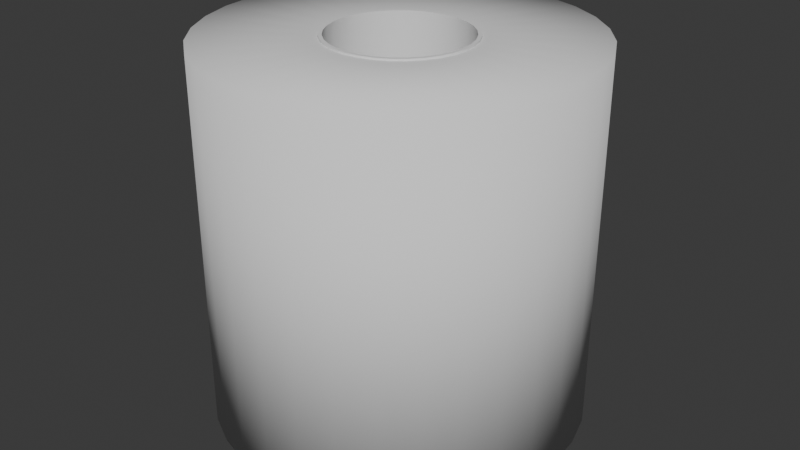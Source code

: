 # Source: toiletroll.blend  (saved by Blender 4.3.34; exported with 4.5.12 LTS)
import bpy
from mathutils import Matrix  # noqa: F401  (used for matrix-valued properties, if any)

bpy.ops.wm.read_factory_settings(use_empty=True)
scene = bpy.context.scene
scene.name = 'Scene'

# ---- collections
col_collection = bpy.data.collections.new('Collection'); scene.collection.children.link(col_collection)

# ---- world
world_world = bpy.data.worlds.new('World'); scene.world = world_world
world_world.use_nodes = True; world_world.node_tree.nodes.clear()
_N = world_world.node_tree.nodes; _L = world_world.node_tree.links
n0 = _N.new('ShaderNodeOutputWorld'); n0.name = 'World Output'; n0.location = (300, 300)
n1 = _N.new('ShaderNodeBackground'); n1.name = 'Background'; n1.location = (10, 300)
n1.inputs[0].default_value = (0.05088, 0.05088, 0.05088, 1.0)
_L.new(n1.outputs[0], n0.inputs[0])
n0.is_active_output = True
world_world.color = (0.05088, 0.05088, 0.05088)
world_world.sun_shadow_jitter_overblur = 0.0

# ---- meshes
me_cylinder = bpy.data.meshes.new('Cylinder')
me_cylinder.from_pydata([(4.976e-10, 0.02249, -0.0616), (4.976e-10, 0.02249, 0.0616), (0.004388, 0.02206, -0.0616), (0.004388, 0.02206, 0.0616), (0.008608, 0.02078, -0.0616), (0.008608, 0.02078, 0.0616), (0.0125, 0.0187, -0.0616), (0.0125, 0.0187, 0.0616), (0.01591, 0.01591, -0.0616), (0.01591, 0.01591, 0.0616), (0.0187, 0.0125, -0.0616), (0.0187, 0.0125, 0.0616), (0.02078, 0.008608, -0.0616), (0.02078, 0.008608, 0.0616), (0.02206, 0.004388, -0.0616), (0.02206, 0.004388, 0.0616), (0.02249, -4.976e-10, -0.0616), (0.02249, -4.976e-10, 0.0616), (0.02206, -0.004388, -0.0616), (0.02206, -0.004388, 0.0616), (0.02078, -0.008608, -0.0616), (0.02078, -0.008608, 0.0616), (0.0187, -0.0125, -0.0616), (0.0187, -0.0125, 0.0616), (0.01591, -0.01591, -0.0616), (0.01591, -0.01591, 0.0616), (0.0125, -0.0187, -0.0616), (0.0125, -0.0187, 0.0616), (0.008608, -0.02078, -0.0616), (0.008608, -0.02078, 0.0616), (0.004388, -0.02206, -0.0616), (0.004388, -0.02206, 0.0616), (-4.976e-10, -0.02249, -0.0616), (-4.976e-10, -0.02249, 0.0616), (-0.004388, -0.02206, -0.0616), (-0.004388, -0.02206, 0.0616), (-0.008608, -0.02078, -0.0616), (-0.008608, -0.02078, 0.0616), (-0.0125, -0.0187, -0.0616), (-0.0125, -0.0187, 0.0616), (-0.01591, -0.01591, -0.0616), (-0.01591, -0.01591, 0.0616), (-0.0187, -0.0125, -0.0616), (-0.0187, -0.0125, 0.0616), (-0.02078, -0.008608, -0.0616), (-0.02078, -0.008608, 0.0616), (-0.02206, -0.004388, -0.0616), (-0.02206, -0.004388, 0.0616), (-0.02249, 4.976e-10, -0.0616), (-0.02249, 4.976e-10, 0.0616), (-0.02206, 0.004388, -0.0616), (-0.02206, 0.004388, 0.0616), (-0.02078, 0.008608, -0.0616), (-0.02078, 0.008608, 0.0616), (-0.0187, 0.0125, -0.0616), (-0.0187, 0.0125, 0.0616), (-0.01591, 0.01591, -0.0616), (-0.01591, 0.01591, 0.0616), (-0.0125, 0.0187, -0.0616), (-0.0125, 0.0187, 0.0616), (-0.008608, 0.02078, -0.0616), (-0.008608, 0.02078, 0.0616), (-0.004388, 0.02206, -0.0616), (-0.004388, 0.02206, 0.0616), (0.0, 0.0616, -0.0616), (0.01202, 0.06042, -0.0616), (0.01202, 0.06042, 0.0616), (0.0, 0.0616, 0.0616), (0.02357, 0.05691, -0.0616), (0.02357, 0.05691, 0.0616), (0.03423, 0.05122, -0.0616), (0.03423, 0.05122, 0.0616), (0.04356, 0.04356, -0.0616), (0.04356, 0.04356, 0.0616), (0.05122, 0.03423, -0.0616), (0.05122, 0.03423, 0.0616), (0.05691, 0.02357, -0.0616), (0.05691, 0.02357, 0.0616), (0.06042, 0.01202, -0.0616), (0.06042, 0.01202, 0.0616), (0.0616, 0.0, -0.0616), (0.0616, 0.0, 0.0616), (0.06042, -0.01202, -0.0616), (0.06042, -0.01202, 0.0616), (0.05691, -0.02357, -0.0616), (0.05691, -0.02357, 0.0616), (0.05122, -0.03423, -0.0616), (0.05122, -0.03423, 0.0616), (0.04356, -0.04356, -0.0616), (0.04356, -0.04356, 0.0616), (0.03423, -0.05122, -0.0616), (0.03423, -0.05122, 0.0616), (0.02357, -0.05691, -0.0616), (0.02357, -0.05691, 0.0616), (0.01202, -0.06042, -0.0616), (0.01202, -0.06042, 0.0616), (0.0, -0.0616, -0.0616), (0.0, -0.0616, 0.0616), (-0.01202, -0.06042, -0.0616), (-0.01202, -0.06042, 0.0616), (-0.02357, -0.05691, -0.0616), (-0.02357, -0.05691, 0.0616), (-0.03423, -0.05122, -0.0616), (-0.03423, -0.05122, 0.0616), (-0.04356, -0.04356, -0.0616), (-0.04356, -0.04356, 0.0616), (-0.05122, -0.03423, -0.0616), (-0.05122, -0.03423, 0.0616), (-0.05691, -0.02357, -0.0616), (-0.05691, -0.02357, 0.0616), (-0.06042, -0.01202, -0.0616), (-0.06042, -0.01202, 0.0616), (-0.0616, 0.0, -0.0616), (-0.0616, 0.0, 0.0616), (-0.06042, 0.01202, -0.0616), (-0.06042, 0.01202, 0.0616), (-0.05691, 0.02357, -0.0616), (-0.05691, 0.02357, 0.0616), (-0.05122, 0.03423, -0.0616), (-0.05122, 0.03423, 0.0616), (-0.04356, 0.04356, -0.0616), (-0.04356, 0.04356, 0.0616), (-0.03423, 0.05122, -0.0616), (-0.03423, 0.05122, 0.0616), (-0.02357, 0.05691, -0.0616), (-0.02357, 0.05691, 0.0616), (-0.01202, 0.06042, -0.0616), (-0.01202, 0.06042, 0.0616), (0.0, 0.02371, -0.0616), (0.004626, 0.02326, -0.0616), (0.004626, 0.02326, 0.0616), (0.0, 0.02371, 0.0616), (0.009075, 0.02191, -0.0616), (0.009075, 0.02191, 0.0616), (0.01317, 0.01972, -0.0616), (0.01317, 0.01972, 0.0616), (0.01677, 0.01677, -0.0616), (0.01677, 0.01677, 0.0616), (0.01972, 0.01317, -0.0616), (0.01972, 0.01317, 0.0616), (0.02191, 0.009075, -0.0616), (0.02191, 0.009075, 0.0616), (0.02326, 0.004626, -0.0616), (0.02326, 0.004626, 0.0616), (0.02371, 0.0, -0.0616), (0.02371, 0.0, 0.0616), (0.02326, -0.004626, -0.0616), (0.02326, -0.004626, 0.0616), (0.02191, -0.009075, -0.0616), (0.02191, -0.009075, 0.0616), (0.01972, -0.01317, -0.0616), (0.01972, -0.01317, 0.0616), (0.01677, -0.01677, -0.0616), (0.01677, -0.01677, 0.0616), (0.01317, -0.01972, -0.0616), (0.01317, -0.01972, 0.0616), (0.009075, -0.02191, -0.0616), (0.009075, -0.02191, 0.0616), (0.004626, -0.02326, -0.0616), (0.004626, -0.02326, 0.0616), (0.0, -0.02371, -0.0616), (0.0, -0.02371, 0.0616), (-0.004626, -0.02326, -0.0616), (-0.004626, -0.02326, 0.0616), (-0.009075, -0.02191, -0.0616), (-0.009075, -0.02191, 0.0616), (-0.01317, -0.01972, -0.0616), (-0.01317, -0.01972, 0.0616), (-0.01677, -0.01677, -0.0616), (-0.01677, -0.01677, 0.0616), (-0.01972, -0.01317, -0.0616), (-0.01972, -0.01317, 0.0616), (-0.02191, -0.009075, -0.0616), (-0.02191, -0.009075, 0.0616), (-0.02326, -0.004626, -0.0616), (-0.02326, -0.004626, 0.0616), (-0.02371, 0.0, -0.0616), (-0.02371, 0.0, 0.0616), (-0.02326, 0.004626, -0.0616), (-0.02326, 0.004626, 0.0616), (-0.02191, 0.009075, -0.0616), (-0.02191, 0.009075, 0.0616), (-0.01972, 0.01317, -0.0616), (-0.01972, 0.01317, 0.0616), (-0.01677, 0.01677, -0.0616), (-0.01677, 0.01677, 0.0616), (-0.01317, 0.01972, -0.0616), (-0.01317, 0.01972, 0.0616), (-0.009075, 0.02191, -0.0616), (-0.009075, 0.02191, 0.0616), (-0.004626, 0.02326, -0.0616), (-0.004626, 0.02326, 0.0616), (0.0, 0.02371, -0.06217), (0.004626, 0.02326, -0.06217), (0.004626, 0.02326, 0.06217), (0.0, 0.02371, 0.06217), (0.009075, 0.02191, -0.06217), (0.009075, 0.02191, 0.06217), (0.01317, 0.01972, -0.06217), (0.01317, 0.01972, 0.06217), (0.01677, 0.01677, -0.06217), (0.01677, 0.01677, 0.06217), (0.01972, 0.01317, -0.06217), (0.01972, 0.01317, 0.06217), (0.02191, 0.009075, -0.06217), (0.02191, 0.009075, 0.06217), (0.02326, 0.004626, -0.06217), (0.02326, 0.004626, 0.06217), (0.02371, 0.0, -0.06217), (0.02371, 0.0, 0.06217), (0.02326, -0.004626, -0.06217), (0.02326, -0.004626, 0.06217), (0.02191, -0.009075, -0.06217), (0.02191, -0.009075, 0.06217), (0.01972, -0.01317, -0.06217), (0.01972, -0.01317, 0.06217), (0.01677, -0.01677, -0.06217), (0.01677, -0.01677, 0.06217), (0.01317, -0.01972, -0.06217), (0.01317, -0.01972, 0.06217), (0.009075, -0.02191, -0.06217), (0.009075, -0.02191, 0.06217), (0.004626, -0.02326, -0.06217), (0.004626, -0.02326, 0.06217), (0.0, -0.02371, -0.06217), (0.0, -0.02371, 0.06217), (-0.004626, -0.02326, -0.06217), (-0.004626, -0.02326, 0.06217), (-0.009075, -0.02191, -0.06217), (-0.009075, -0.02191, 0.06217), (-0.01317, -0.01972, -0.06217), (-0.01317, -0.01972, 0.06217), (-0.01677, -0.01677, -0.06217), (-0.01677, -0.01677, 0.06217), (-0.01972, -0.01317, -0.06217), (-0.01972, -0.01317, 0.06217), (-0.02191, -0.009075, -0.06217), (-0.02191, -0.009075, 0.06217), (-0.02326, -0.004626, -0.06217), (-0.02326, -0.004626, 0.06217), (-0.02371, 0.0, -0.06217), (-0.02371, 0.0, 0.06217), (-0.02326, 0.004626, -0.06217), (-0.02326, 0.004626, 0.06217), (-0.02191, 0.009075, -0.06217), (-0.02191, 0.009075, 0.06217), (-0.01972, 0.01317, -0.06217), (-0.01972, 0.01317, 0.06217), (-0.01677, 0.01677, -0.06217), (-0.01677, 0.01677, 0.06217), (-0.01317, 0.01972, -0.06217), (-0.01317, 0.01972, 0.06217), (-0.009075, 0.02191, -0.06217), (-0.009075, 0.02191, 0.06217), (-0.004626, 0.02326, -0.06217), (-0.004626, 0.02326, 0.06217), (4.976e-10, 0.02249, -0.06217), (0.004388, 0.02206, -0.06217), (0.004388, 0.02206, 0.06217), (4.976e-10, 0.02249, 0.06217), (0.008608, 0.02078, -0.06217), (0.008608, 0.02078, 0.06217), (0.0125, 0.0187, -0.06217), (0.0125, 0.0187, 0.06217), (0.01591, 0.01591, -0.06217), (0.01591, 0.01591, 0.06217), (0.0187, 0.0125, -0.06217), (0.0187, 0.0125, 0.06217), (0.02078, 0.008608, -0.06217), (0.02078, 0.008608, 0.06217), (0.02206, 0.004388, -0.06217), (0.02206, 0.004388, 0.06217), (0.02249, -4.976e-10, -0.06217), (0.02249, -4.976e-10, 0.06217), (0.02206, -0.004388, -0.06217), (0.02206, -0.004388, 0.06217), (0.02078, -0.008608, -0.06217), (0.02078, -0.008608, 0.06217), (0.0187, -0.0125, -0.06217), (0.0187, -0.0125, 0.06217), (0.01591, -0.01591, -0.06217), (0.01591, -0.01591, 0.06217), (0.0125, -0.0187, -0.06217), (0.0125, -0.0187, 0.06217), (0.008608, -0.02078, -0.06217), (0.008608, -0.02078, 0.06217), (0.004388, -0.02206, -0.06217), (0.004388, -0.02206, 0.06217), (-4.976e-10, -0.02249, -0.06217), (-4.976e-10, -0.02249, 0.06217), (-0.004388, -0.02206, -0.06217), (-0.004388, -0.02206, 0.06217), (-0.008608, -0.02078, -0.06217), (-0.008608, -0.02078, 0.06217), (-0.0125, -0.0187, -0.06217), (-0.0125, -0.0187, 0.06217), (-0.01591, -0.01591, -0.06217), (-0.01591, -0.01591, 0.06217), (-0.0187, -0.0125, -0.06217), (-0.0187, -0.0125, 0.06217), (-0.02078, -0.008608, -0.06217), (-0.02078, -0.008608, 0.06217), (-0.02206, -0.004388, -0.06217), (-0.02206, -0.004388, 0.06217), (-0.02249, 4.976e-10, -0.06217), (-0.02249, 4.976e-10, 0.06217), (-0.02206, 0.004388, -0.06217), (-0.02206, 0.004388, 0.06217), (-0.02078, 0.008608, -0.06217), (-0.02078, 0.008608, 0.06217), (-0.0187, 0.0125, -0.06217), (-0.0187, 0.0125, 0.06217), (-0.01591, 0.01591, -0.06217), (-0.01591, 0.01591, 0.06217), (-0.0125, 0.0187, -0.06217), (-0.0125, 0.0187, 0.06217), (-0.008608, 0.02078, -0.06217), (-0.008608, 0.02078, 0.06217), (-0.004388, 0.02206, -0.06217), (-0.004388, 0.02206, 0.06217)], [], [(64, 67, 66, 65), (65, 66, 69, 68), (68, 69, 71, 70), (70, 71, 73, 72), (72, 73, 75, 74), (74, 75, 77, 76), (76, 77, 79, 78), (78, 79, 81, 80), (80, 81, 83, 82), (82, 83, 85, 84), (84, 85, 87, 86), (86, 87, 89, 88), (88, 89, 91, 90), (90, 91, 93, 92), (92, 93, 95, 94), (94, 95, 97, 96), (96, 97, 99, 98), (98, 99, 101, 100), (100, 101, 103, 102), (102, 103, 105, 104), (104, 105, 107, 106), (106, 107, 109, 108), (108, 109, 111, 110), (110, 111, 113, 112), (112, 113, 115, 114), (114, 115, 117, 116), (116, 117, 119, 118), (118, 119, 121, 120), (120, 121, 123, 122), (122, 123, 125, 124), (12, 14, 15, 13), (124, 125, 127, 126), (126, 127, 67, 64), (14, 16, 17, 15), (129, 128, 64, 65), (131, 130, 66, 67), (132, 129, 65, 68), (130, 133, 69, 66), (134, 132, 68, 70), (133, 135, 71, 69), (136, 134, 70, 72), (135, 137, 73, 71), (138, 136, 72, 74), (137, 139, 75, 73), (140, 138, 74, 76), (139, 141, 77, 75), (142, 140, 76, 78), (141, 143, 79, 77), (144, 142, 78, 80), (143, 145, 81, 79), (146, 144, 80, 82), (145, 147, 83, 81), (148, 146, 82, 84), (147, 149, 85, 83), (150, 148, 84, 86), (149, 151, 87, 85), (152, 150, 86, 88), (151, 153, 89, 87), (154, 152, 88, 90), (153, 155, 91, 89), (156, 154, 90, 92), (155, 157, 93, 91), (158, 156, 92, 94), (157, 159, 95, 93), (160, 158, 94, 96), (159, 161, 97, 95), (162, 160, 96, 98), (161, 163, 99, 97), (164, 162, 98, 100), (163, 165, 101, 99), (166, 164, 100, 102), (165, 167, 103, 101), (168, 166, 102, 104), (167, 169, 105, 103), (170, 168, 104, 106), (169, 171, 107, 105), (172, 170, 106, 108), (171, 173, 109, 107), (174, 172, 108, 110), (173, 175, 111, 109), (176, 174, 110, 112), (175, 177, 113, 111), (178, 176, 112, 114), (177, 179, 115, 113), (180, 178, 114, 116), (179, 181, 117, 115), (182, 180, 116, 118), (181, 183, 119, 117), (184, 182, 118, 120), (183, 185, 121, 119), (186, 184, 120, 122), (185, 187, 123, 121), (188, 186, 122, 124), (187, 189, 125, 123), (190, 188, 124, 126), (189, 191, 127, 125), (128, 190, 126, 64), (191, 131, 67, 127), (20, 18, 274, 276), (173, 171, 235, 237), (17, 19, 275, 273), (170, 172, 236, 234), (18, 16, 272, 274), (171, 169, 233, 235), (15, 17, 273, 271), (168, 170, 234, 232), (16, 14, 270, 272), (169, 167, 231, 233), (13, 15, 271, 269), (166, 168, 232, 230), (14, 12, 268, 270), (167, 165, 229, 231), (63, 1, 259, 319), (11, 13, 269, 267), (164, 166, 230, 228), (0, 62, 318, 256), (12, 10, 266, 268), (165, 163, 227, 229), (61, 63, 319, 317), (9, 11, 267, 265), (162, 164, 228, 226), (62, 60, 316, 318), (10, 8, 264, 266), (163, 161, 225, 227), (59, 61, 317, 315), (7, 9, 265, 263), (160, 162, 226, 224), (60, 58, 314, 316), (8, 6, 262, 264), (161, 159, 223, 225), (57, 59, 315, 313), (5, 7, 263, 261), (158, 160, 224, 222), (58, 56, 312, 314), (6, 4, 260, 262), (159, 157, 221, 223), (55, 57, 313, 311), (3, 5, 261, 258), (156, 158, 222, 220), (56, 54, 310, 312), (4, 2, 257, 260), (157, 155, 219, 221), (53, 55, 311, 309), (1, 3, 258, 259), (154, 156, 220, 218), (54, 52, 308, 310), (2, 0, 256, 257), (155, 153, 217, 219), (51, 53, 309, 307), (152, 154, 218, 216), (52, 50, 306, 308), (153, 151, 215, 217), (49, 51, 307, 305), (150, 152, 216, 214), (50, 48, 304, 306), (151, 149, 213, 215), (47, 49, 305, 303), (148, 150, 214, 212), (48, 46, 302, 304), (149, 147, 211, 213), (45, 47, 303, 301), (146, 148, 212, 210), (10, 12, 13, 11), (8, 10, 11, 9), (6, 8, 9, 7), (4, 6, 7, 5), (2, 4, 5, 3), (0, 2, 3, 1), (62, 0, 1, 63), (60, 62, 63, 61), (58, 60, 61, 59), (56, 58, 59, 57), (54, 56, 57, 55), (52, 54, 55, 53), (50, 52, 53, 51), (48, 50, 51, 49), (46, 48, 49, 47), (44, 46, 47, 45), (42, 44, 45, 43), (40, 42, 43, 41), (38, 40, 41, 39), (36, 38, 39, 37), (34, 36, 37, 35), (32, 34, 35, 33), (30, 32, 33, 31), (28, 30, 31, 29), (26, 28, 29, 27), (24, 26, 27, 25), (22, 24, 25, 23), (20, 22, 23, 21), (18, 20, 21, 19), (16, 18, 19, 17), (257, 256, 192, 193), (259, 258, 194, 195), (260, 257, 193, 196), (258, 261, 197, 194), (262, 260, 196, 198), (261, 263, 199, 197), (264, 262, 198, 200), (263, 265, 201, 199), (266, 264, 200, 202), (265, 267, 203, 201), (268, 266, 202, 204), (267, 269, 205, 203), (270, 268, 204, 206), (269, 271, 207, 205), (272, 270, 206, 208), (271, 273, 209, 207), (274, 272, 208, 210), (273, 275, 211, 209), (276, 274, 210, 212), (275, 277, 213, 211), (278, 276, 212, 214), (277, 279, 215, 213), (280, 278, 214, 216), (279, 281, 217, 215), (282, 280, 216, 218), (281, 283, 219, 217), (284, 282, 218, 220), (283, 285, 221, 219), (286, 284, 220, 222), (285, 287, 223, 221), (288, 286, 222, 224), (287, 289, 225, 223), (290, 288, 224, 226), (289, 291, 227, 225), (292, 290, 226, 228), (291, 293, 229, 227), (294, 292, 228, 230), (293, 295, 231, 229), (296, 294, 230, 232), (295, 297, 233, 231), (298, 296, 232, 234), (297, 299, 235, 233), (300, 298, 234, 236), (299, 301, 237, 235), (302, 300, 236, 238), (301, 303, 239, 237), (304, 302, 238, 240), (303, 305, 241, 239), (306, 304, 240, 242), (305, 307, 243, 241), (308, 306, 242, 244), (307, 309, 245, 243), (310, 308, 244, 246), (309, 311, 247, 245), (312, 310, 246, 248), (311, 313, 249, 247), (314, 312, 248, 250), (313, 315, 251, 249), (316, 314, 250, 252), (315, 317, 253, 251), (318, 316, 252, 254), (317, 319, 255, 253), (256, 318, 254, 192), (319, 259, 195, 255), (172, 174, 238, 236), (19, 21, 277, 275), (175, 173, 237, 239), (22, 20, 276, 278), (174, 176, 240, 238), (21, 23, 279, 277), (177, 175, 239, 241), (24, 22, 278, 280), (176, 178, 242, 240), (23, 25, 281, 279), (179, 177, 241, 243), (26, 24, 280, 282), (178, 180, 244, 242), (25, 27, 283, 281), (181, 179, 243, 245), (28, 26, 282, 284), (128, 129, 193, 192), (180, 182, 246, 244), (27, 29, 285, 283), (130, 131, 195, 194), (183, 181, 245, 247), (30, 28, 284, 286), (129, 132, 196, 193), (182, 184, 248, 246), (29, 31, 287, 285), (133, 130, 194, 197), (185, 183, 247, 249), (32, 30, 286, 288), (132, 134, 198, 196), (184, 186, 250, 248), (31, 33, 289, 287), (135, 133, 197, 199), (187, 185, 249, 251), (34, 32, 288, 290), (134, 136, 200, 198), (186, 188, 252, 250), (33, 35, 291, 289), (137, 135, 199, 201), (189, 187, 251, 253), (36, 34, 290, 292), (136, 138, 202, 200), (188, 190, 254, 252), (35, 37, 293, 291), (139, 137, 201, 203), (191, 189, 253, 255), (38, 36, 292, 294), (138, 140, 204, 202), (190, 128, 192, 254), (37, 39, 295, 293), (141, 139, 203, 205), (131, 191, 255, 195), (40, 38, 294, 296), (140, 142, 206, 204), (39, 41, 297, 295), (143, 141, 205, 207), (42, 40, 296, 298), (142, 144, 208, 206), (41, 43, 299, 297), (145, 143, 207, 209), (44, 42, 298, 300), (144, 146, 210, 208), (43, 45, 301, 299), (147, 145, 209, 211), (46, 44, 300, 302)])
me_cylinder.polygons.foreach_set('use_smooth', [True] * 320)
_k = set([(128, 129), (128, 190), (129, 132), (130, 131), (130, 133), (131, 191), (132, 134), (133, 135), (134, 136), (135, 137), (136, 138), (137, 139), (138, 140), (139, 141), (140, 142), (141, 143), (142, 144), (143, 145), (144, 146), (145, 147), (146, 148), (147, 149), (148, 150), (149, 151), (150, 152), (151, 153), (152, 154), (153, 155), (154, 156), (155, 157), (156, 158), (157, 159), (158, 160), (159, 161), (160, 162), (161, 163), (162, 164), (163, 165), (164, 166), (165, 167), (166, 168), (167, 169), (168, 170), (169, 171), (170, 172), (171, 173), (172, 174), (173, 175), (174, 176), (175, 177), (176, 178), (177, 179), (178, 180), (179, 181), (180, 182), (181, 183), (182, 184), (183, 185), (184, 186), (185, 187), (186, 188), (187, 189), (188, 190), (189, 191), (192, 193), (192, 254), (193, 196), (194, 195), (194, 197), (195, 255), (196, 198), (197, 199), (198, 200), (199, 201), (200, 202), (201, 203), (202, 204), (203, 205), (204, 206), (205, 207), (206, 208), (207, 209), (208, 210), (209, 211), (210, 212), (211, 213), (212, 214), (213, 215), (214, 216), (215, 217), (216, 218), (217, 219), (218, 220), (219, 221), (220, 222), (221, 223), (222, 224), (223, 225), (224, 226), (225, 227), (226, 228), (227, 229), (228, 230), (229, 231), (230, 232), (231, 233), (232, 234), (233, 235), (234, 236), (235, 237), (236, 238), (237, 239), (238, 240), (239, 241), (240, 242), (241, 243), (242, 244), (243, 245), (244, 246), (245, 247), (246, 248), (247, 249), (248, 250), (249, 251), (250, 252), (251, 253), (252, 254), (253, 255), (256, 257), (256, 318), (257, 260), (258, 259), (258, 261), (259, 319), (260, 262), (261, 263), (262, 264), (263, 265), (264, 266), (265, 267), (266, 268), (267, 269), (268, 270), (269, 271), (270, 272), (271, 273), (272, 274), (273, 275), (274, 276), (275, 277), (276, 278), (277, 279), (278, 280), (279, 281), (280, 282), (281, 283), (282, 284), (283, 285), (284, 286), (285, 287), (286, 288), (287, 289), (288, 290), (289, 291), (290, 292), (291, 293), (292, 294), (293, 295), (294, 296), (295, 297), (296, 298), (297, 299), (298, 300), (299, 301), (300, 302), (301, 303), (302, 304), (303, 305), (304, 306), (305, 307), (306, 308), (307, 309), (308, 310), (309, 311), (310, 312), (311, 313), (312, 314), (313, 315), (314, 316), (315, 317), (316, 318), (317, 319)])
me_cylinder.attributes.new('sharp_edge', 'BOOLEAN', 'EDGE').data.foreach_set('value', [ (min(e.vertices), max(e.vertices)) in _k for e in me_cylinder.edges])
_uv = me_cylinder.uv_layers.new(name='UVMap')
_uv.uv.foreach_set('vector', [1.0, 0.5, 1.0, 1.0, 0.9688, 1.0, 0.9688, 0.5, 0.9688, 0.5, 0.9688, 1.0, 0.9375, 1.0, 0.9375, 0.5, 0.9375, 0.5, 0.9375, 1.0, 0.9062, 1.0, 0.9062, 0.5, 0.9062, 0.5, 0.9062, 1.0, 0.875, 1.0, 0.875, 0.5, 0.875, 0.5, 0.875, 1.0, 0.8438, 1.0, 0.8438, 0.5, 0.8438, 0.5, 0.8438, 1.0, 0.8125, 1.0, 0.8125, 0.5, 0.8125, 0.5, 0.8125, 1.0, 0.7812, 1.0, 0.7812, 0.5, 0.7812, 0.5, 0.7812, 1.0, 0.75, 1.0, 0.75, 0.5, 0.75, 0.5, 0.75, 1.0, 0.7188, 1.0, 0.7188, 0.5, 0.7188, 0.5, 0.7188, 1.0, 0.6875, 1.0, 0.6875, 0.5, 0.6875, 0.5, 0.6875, 1.0, 0.6562, 1.0, 0.6562, 0.5, 0.6562, 0.5, 0.6562, 1.0, 0.625, 1.0, 0.625, 0.5, 0.625, 0.5, 0.625, 1.0, 0.5938, 1.0, 0.5938, 0.5, 0.5938, 0.5, 0.5938, 1.0, 0.5625, 1.0, 0.5625, 0.5, 0.5625, 0.5, 0.5625, 1.0, 0.5312, 1.0, 0.5312, 0.5, 0.5312, 0.5, 0.5312, 1.0, 0.5, 1.0, 0.5, 0.5, 0.5, 0.5, 0.5, 1.0, 0.4688, 1.0, 0.4688, 0.5, 0.4688, 0.5, 0.4688, 1.0, 0.4375, 1.0, 0.4375, 0.5, 0.4375, 0.5, 0.4375, 1.0, 0.4062, 1.0, 0.4062, 0.5, 0.4062, 0.5, 0.4062, 1.0, 0.375, 1.0, 0.375, 0.5, 0.375, 0.5, 0.375, 1.0, 0.3438, 1.0, 0.3438, 0.5, 0.3438, 0.5, 0.3438, 1.0, 0.3125, 1.0, 0.3125, 0.5, 0.3125, 0.5, 0.3125, 1.0, 0.2812, 1.0, 0.2812, 0.5, 0.2812, 0.5, 0.2812, 1.0, 0.25, 1.0, 0.25, 0.5, 0.25, 0.5, 0.25, 1.0, 0.2188, 1.0, 0.2188, 0.5, 0.2188, 0.5, 0.2188, 1.0, 0.1875, 1.0, 0.1875, 0.5, 0.1875, 0.5, 0.1875, 1.0, 0.1562, 1.0, 0.1562, 0.5, 0.1562, 0.5, 0.1562, 1.0, 0.125, 1.0, 0.125, 0.5, 0.125, 0.5, 0.125, 1.0, 0.09375, 1.0, 0.09375, 0.5, 0.09375, 0.5, 0.09375, 1.0, 0.0625, 1.0, 0.0625, 0.5, 0.831, 0.2835, 0.8359, 0.2671, 0.3359, 0.2671, 0.331, 0.2835, 0.0625, 0.5, 0.0625, 1.0, 0.03125, 1.0, 0.03125, 0.5, 0.03125, 0.5, 0.03125, 1.0, 0.0, 1.0, 0.0, 0.5, 0.8359, 0.2671, 0.8376, 0.25, 0.3376, 0.25, 0.3359, 0.2671, 0.768, 0.3406, 0.75, 0.3424, 0.75, 0.49, 0.7968, 0.4854, 0.25, 0.3424, 0.268, 0.3406, 0.2968, 0.4854, 0.25, 0.49, 0.7854, 0.3354, 0.768, 0.3406, 0.7968, 0.4854, 0.8418, 0.4717, 0.268, 0.3406, 0.2854, 0.3354, 0.3418, 0.4717, 0.2968, 0.4854, 0.8013, 0.3268, 0.7854, 0.3354, 0.8418, 0.4717, 0.8833, 0.4496, 0.2854, 0.3354, 0.3013, 0.3268, 0.3833, 0.4496, 0.3418, 0.4717, 0.8153, 0.3153, 0.8013, 0.3268, 0.8833, 0.4496, 0.9197, 0.4197, 0.3013, 0.3268, 0.3153, 0.3153, 0.4197, 0.4197, 0.3833, 0.4496, 0.8268, 0.3013, 0.8153, 0.3153, 0.9197, 0.4197, 0.9496, 0.3833, 0.3153, 0.3153, 0.3268, 0.3013, 0.4496, 0.3833, 0.4197, 0.4197, 0.8354, 0.2854, 0.8268, 0.3013, 0.9496, 0.3833, 0.9717, 0.3418, 0.3268, 0.3013, 0.3354, 0.2854, 0.4717, 0.3418, 0.4496, 0.3833, 0.8406, 0.268, 0.8354, 0.2854, 0.9717, 0.3418, 0.9854, 0.2968, 0.3354, 0.2854, 0.3406, 0.268, 0.4854, 0.2968, 0.4717, 0.3418, 0.8424, 0.25, 0.8406, 0.268, 0.9854, 0.2968, 0.99, 0.25, 0.3406, 0.268, 0.3424, 0.25, 0.49, 0.25, 0.4854, 0.2968, 0.8406, 0.232, 0.8424, 0.25, 0.99, 0.25, 0.9854, 0.2032, 0.3424, 0.25, 0.3406, 0.232, 0.4854, 0.2032, 0.49, 0.25, 0.8354, 0.2146, 0.8406, 0.232, 0.9854, 0.2032, 0.9717, 0.1582, 0.3406, 0.232, 0.3354, 0.2146, 0.4717, 0.1582, 0.4854, 0.2032, 0.8268, 0.1987, 0.8354, 0.2146, 0.9717, 0.1582, 0.9496, 0.1167, 0.3354, 0.2146, 0.3268, 0.1987, 0.4496, 0.1167, 0.4717, 0.1582, 0.8153, 0.1847, 0.8268, 0.1987, 0.9496, 0.1167, 0.9197, 0.08029, 0.3268, 0.1987, 0.3153, 0.1847, 0.4197, 0.08029, 0.4496, 0.1167, 0.8013, 0.1732, 0.8153, 0.1847, 0.9197, 0.08029, 0.8833, 0.05045, 0.3153, 0.1847, 0.3013, 0.1732, 0.3833, 0.05045, 0.4197, 0.08029, 0.7854, 0.1646, 0.8013, 0.1732, 0.8833, 0.05045, 0.8418, 0.02827, 0.3013, 0.1732, 0.2854, 0.1646, 0.3418, 0.02827, 0.3833, 0.05045, 0.768, 0.1594, 0.7854, 0.1646, 0.8418, 0.02827, 0.7968, 0.01461, 0.2854, 0.1646, 0.268, 0.1594, 0.2968, 0.01461, 0.3418, 0.02827, 0.75, 0.1576, 0.768, 0.1594, 0.7968, 0.01461, 0.75, 0.01, 0.268, 0.1594, 0.25, 0.1576, 0.25, 0.01, 0.2968, 0.01461, 0.732, 0.1594, 0.75, 0.1576, 0.75, 0.01, 0.7032, 0.01461, 0.25, 0.1576, 0.232, 0.1594, 0.2032, 0.01461, 0.25, 0.01, 0.7146, 0.1646, 0.732, 0.1594, 0.7032, 0.01461, 0.6582, 0.02827, 0.232, 0.1594, 0.2146, 0.1646, 0.1582, 0.02827, 0.2032, 0.01461, 0.6987, 0.1732, 0.7146, 0.1646, 0.6582, 0.02827, 0.6167, 0.05045, 0.2146, 0.1646, 0.1987, 0.1732, 0.1167, 0.05045, 0.1582, 0.02827, 0.6847, 0.1847, 0.6987, 0.1732, 0.6167, 0.05045, 0.5803, 0.08029, 0.1987, 0.1732, 0.1847, 0.1847, 0.08029, 0.08029, 0.1167, 0.05045, 0.6732, 0.1987, 0.6847, 0.1847, 0.5803, 0.08029, 0.5504, 0.1167, 0.1847, 0.1847, 0.1732, 0.1987, 0.05045, 0.1167, 0.08029, 0.08029, 0.6646, 0.2146, 0.6732, 0.1987, 0.5504, 0.1167, 0.5283, 0.1582, 0.1732, 0.1987, 0.1646, 0.2146, 0.02827, 0.1582, 0.05045, 0.1167, 0.6594, 0.232, 0.6646, 0.2146, 0.5283, 0.1582, 0.5146, 0.2032, 0.1646, 0.2146, 0.1594, 0.232, 0.01461, 0.2032, 0.02827, 0.1582, 0.6576, 0.25, 0.6594, 0.232, 0.5146, 0.2032, 0.51, 0.25, 0.1594, 0.232, 0.1576, 0.25, 0.01, 0.25, 0.01461, 0.2032, 0.6594, 0.268, 0.6576, 0.25, 0.51, 0.25, 0.5146, 0.2968, 0.1576, 0.25, 0.1594, 0.268, 0.01461, 0.2968, 0.01, 0.25, 0.6646, 0.2854, 0.6594, 0.268, 0.5146, 0.2968, 0.5283, 0.3418, 0.1594, 0.268, 0.1646, 0.2854, 0.02827, 0.3418, 0.01461, 0.2968, 0.6732, 0.3013, 0.6646, 0.2854, 0.5283, 0.3418, 0.5504, 0.3833, 0.1646, 0.2854, 0.1732, 0.3013, 0.05045, 0.3833, 0.02827, 0.3418, 0.6847, 0.3153, 0.6732, 0.3013, 0.5504, 0.3833, 0.5803, 0.4197, 0.1732, 0.3013, 0.1847, 0.3153, 0.08029, 0.4197, 0.05045, 0.3833, 0.6987, 0.3268, 0.6847, 0.3153, 0.5803, 0.4197, 0.6167, 0.4496, 0.1847, 0.3153, 0.1987, 0.3268, 0.1167, 0.4496, 0.08029, 0.4197, 0.7146, 0.3354, 0.6987, 0.3268, 0.6167, 0.4496, 0.6582, 0.4717, 0.1987, 0.3268, 0.2146, 0.3354, 0.1582, 0.4717, 0.1167, 0.4496, 0.732, 0.3406, 0.7146, 0.3354, 0.6582, 0.4717, 0.7032, 0.4854, 0.2146, 0.3354, 0.232, 0.3406, 0.2032, 0.4854, 0.1582, 0.4717, 0.75, 0.3424, 0.732, 0.3406, 0.7032, 0.4854, 0.75, 0.49, 0.232, 0.3406, 0.25, 0.3424, 0.25, 0.49, 0.2032, 0.4854, 0.831, 0.2165, 0.8359, 0.2329, 0.8359, 0.2329, 0.831, 0.2165, 0.1646, 0.2146, 0.1732, 0.1987, 0.1732, 0.1987, 0.1646, 0.2146, 0.3376, 0.25, 0.3359, 0.2329, 0.3359, 0.2329, 0.3376, 0.25, 0.6732, 0.1987, 0.6646, 0.2146, 0.6646, 0.2146, 0.6732, 0.1987, 0.8359, 0.2329, 0.8376, 0.25, 0.8376, 0.25, 0.8359, 0.2329, 0.1732, 0.1987, 0.1847, 0.1847, 0.1847, 0.1847, 0.1732, 0.1987, 0.3359, 0.2671, 0.3376, 0.25, 0.3376, 0.25, 0.3359, 0.2671, 0.6847, 0.1847, 0.6732, 0.1987, 0.6732, 0.1987, 0.6847, 0.1847, 0.8376, 0.25, 0.8359, 0.2671, 0.8359, 0.2671, 0.8376, 0.25, 0.1847, 0.1847, 0.1987, 0.1732, 0.1987, 0.1732, 0.1847, 0.1847, 0.331, 0.2835, 0.3359, 0.2671, 0.3359, 0.2671, 0.331, 0.2835, 0.6987, 0.1732, 0.6847, 0.1847, 0.6847, 0.1847, 0.6987, 0.1732, 0.8359, 0.2671, 0.831, 0.2835, 0.831, 0.2835, 0.8359, 0.2671, 0.1987, 0.1732, 0.2146, 0.1646, 0.2146, 0.1646, 0.1987, 0.1732, 0.2329, 0.3359, 0.25, 0.3376, 0.25, 0.3376, 0.2329, 0.3359, 0.3229, 0.2987, 0.331, 0.2835, 0.331, 0.2835, 0.3229, 0.2987, 0.7146, 0.1646, 0.6987, 0.1732, 0.6987, 0.1732, 0.7146, 0.1646, 0.75, 0.3376, 0.7329, 0.3359, 0.7329, 0.3359, 0.75, 0.3376, 0.831, 0.2835, 0.8229, 0.2987, 0.8229, 0.2987, 0.831, 0.2835, 0.2146, 0.1646, 0.232, 0.1594, 0.232, 0.1594, 0.2146, 0.1646, 0.2165, 0.331, 0.2329, 0.3359, 0.2329, 0.3359, 0.2165, 0.331, 0.312, 0.312, 0.3229, 0.2987, 0.3229, 0.2987, 0.312, 0.312, 0.732, 0.1594, 0.7146, 0.1646, 0.7146, 0.1646, 0.732, 0.1594, 0.7329, 0.3359, 0.7165, 0.331, 0.7165, 0.331, 0.7329, 0.3359, 0.8229, 0.2987, 0.812, 0.312, 0.812, 0.312, 0.8229, 0.2987, 0.232, 0.1594, 0.25, 0.1576, 0.25, 0.1576, 0.232, 0.1594, 0.2013, 0.3229, 0.2165, 0.331, 0.2165, 0.331, 0.2013, 0.3229, 0.2987, 0.3229, 0.312, 0.312, 0.312, 0.312, 0.2987, 0.3229, 0.75, 0.1576, 0.732, 0.1594, 0.732, 0.1594, 0.75, 0.1576, 0.7165, 0.331, 0.7013, 0.3229, 0.7013, 0.3229, 0.7165, 0.331, 0.812, 0.312, 0.7987, 0.3229, 0.7987, 0.3229, 0.812, 0.312, 0.25, 0.1576, 0.268, 0.1594, 0.268, 0.1594, 0.25, 0.1576, 0.188, 0.312, 0.2013, 0.3229, 0.2013, 0.3229, 0.188, 0.312, 0.2835, 0.331, 0.2987, 0.3229, 0.2987, 0.3229, 0.2835, 0.331, 0.768, 0.1594, 0.75, 0.1576, 0.75, 0.1576, 0.768, 0.1594, 0.7013, 0.3229, 0.688, 0.312, 0.688, 0.312, 0.7013, 0.3229, 0.7987, 0.3229, 0.7835, 0.331, 0.7835, 0.331, 0.7987, 0.3229, 0.268, 0.1594, 0.2854, 0.1646, 0.2854, 0.1646, 0.268, 0.1594, 0.1771, 0.2987, 0.188, 0.312, 0.188, 0.312, 0.1771, 0.2987, 0.2671, 0.3359, 0.2835, 0.331, 0.2835, 0.331, 0.2671, 0.3359, 0.7854, 0.1646, 0.768, 0.1594, 0.768, 0.1594, 0.7854, 0.1646, 0.688, 0.312, 0.6771, 0.2987, 0.6771, 0.2987, 0.688, 0.312, 0.7835, 0.331, 0.7671, 0.3359, 0.7671, 0.3359, 0.7835, 0.331, 0.2854, 0.1646, 0.3013, 0.1732, 0.3013, 0.1732, 0.2854, 0.1646, 0.169, 0.2835, 0.1771, 0.2987, 0.1771, 0.2987, 0.169, 0.2835, 0.25, 0.3376, 0.2671, 0.3359, 0.2671, 0.3359, 0.25, 0.3376, 0.8013, 0.1732, 0.7854, 0.1646, 0.7854, 0.1646, 0.8013, 0.1732, 0.6771, 0.2987, 0.669, 0.2835, 0.669, 0.2835, 0.6771, 0.2987, 0.7671, 0.3359, 0.75, 0.3376, 0.75, 0.3376, 0.7671, 0.3359, 0.3013, 0.1732, 0.3153, 0.1847, 0.3153, 0.1847, 0.3013, 0.1732, 0.1641, 0.2671, 0.169, 0.2835, 0.169, 0.2835, 0.1641, 0.2671, 0.8153, 0.1847, 0.8013, 0.1732, 0.8013, 0.1732, 0.8153, 0.1847, 0.669, 0.2835, 0.6641, 0.2671, 0.6641, 0.2671, 0.669, 0.2835, 0.3153, 0.1847, 0.3268, 0.1987, 0.3268, 0.1987, 0.3153, 0.1847, 0.1624, 0.25, 0.1641, 0.2671, 0.1641, 0.2671, 0.1624, 0.25, 0.8268, 0.1987, 0.8153, 0.1847, 0.8153, 0.1847, 0.8268, 0.1987, 0.6641, 0.2671, 0.6624, 0.25, 0.6624, 0.25, 0.6641, 0.2671, 0.3268, 0.1987, 0.3354, 0.2146, 0.3354, 0.2146, 0.3268, 0.1987, 0.1641, 0.2329, 0.1624, 0.25, 0.1624, 0.25, 0.1641, 0.2329, 0.8354, 0.2146, 0.8268, 0.1987, 0.8268, 0.1987, 0.8354, 0.2146, 0.6624, 0.25, 0.6641, 0.2329, 0.6641, 0.2329, 0.6624, 0.25, 0.3354, 0.2146, 0.3406, 0.232, 0.3406, 0.232, 0.3354, 0.2146, 0.169, 0.2165, 0.1641, 0.2329, 0.1641, 0.2329, 0.169, 0.2165, 0.8406, 0.232, 0.8354, 0.2146, 0.8354, 0.2146, 0.8406, 0.232, 0.8229, 0.2987, 0.831, 0.2835, 0.331, 0.2835, 0.3229, 0.2987, 0.812, 0.312, 0.8229, 0.2987, 0.3229, 0.2987, 0.312, 0.312, 0.7987, 0.3229, 0.812, 0.312, 0.312, 0.312, 0.2987, 0.3229, 0.7835, 0.331, 0.7987, 0.3229, 0.2987, 0.3229, 0.2835, 0.331, 0.7671, 0.3359, 0.7835, 0.331, 0.2835, 0.331, 0.2671, 0.3359, 0.75, 0.3376, 0.7671, 0.3359, 0.2671, 0.3359, 0.25, 0.3376, 0.7329, 0.3359, 0.75, 0.3376, 0.25, 0.3376, 0.2329, 0.3359, 0.7165, 0.331, 0.7329, 0.3359, 0.2329, 0.3359, 0.2165, 0.331, 0.7013, 0.3229, 0.7165, 0.331, 0.2165, 0.331, 0.2013, 0.3229, 0.688, 0.312, 0.7013, 0.3229, 0.2013, 0.3229, 0.188, 0.312, 0.6771, 0.2987, 0.688, 0.312, 0.188, 0.312, 0.1771, 0.2987, 0.669, 0.2835, 0.6771, 0.2987, 0.1771, 0.2987, 0.169, 0.2835, 0.6641, 0.2671, 0.669, 0.2835, 0.169, 0.2835, 0.1641, 0.2671, 0.6624, 0.25, 0.6641, 0.2671, 0.1641, 0.2671, 0.1624, 0.25, 0.6641, 0.2329, 0.6624, 0.25, 0.1624, 0.25, 0.1641, 0.2329, 0.669, 0.2165, 0.6641, 0.2329, 0.1641, 0.2329, 0.169, 0.2165, 0.6771, 0.2013, 0.669, 0.2165, 0.169, 0.2165, 0.1771, 0.2013, 0.688, 0.188, 0.6771, 0.2013, 0.1771, 0.2013, 0.188, 0.188, 0.7013, 0.1771, 0.688, 0.188, 0.188, 0.188, 0.2013, 0.1771, 0.7165, 0.169, 0.7013, 0.1771, 0.2013, 0.1771, 0.2165, 0.169, 0.7329, 0.1641, 0.7165, 0.169, 0.2165, 0.169, 0.2329, 0.1641, 0.75, 0.1624, 0.7329, 0.1641, 0.2329, 0.1641, 0.25, 0.1624, 0.7671, 0.1641, 0.75, 0.1624, 0.25, 0.1624, 0.2671, 0.1641, 0.7835, 0.169, 0.7671, 0.1641, 0.2671, 0.1641, 0.2835, 0.169, 0.7987, 0.1771, 0.7835, 0.169, 0.2835, 0.169, 0.2987, 0.1771, 0.812, 0.188, 0.7987, 0.1771, 0.2987, 0.1771, 0.312, 0.188, 0.8229, 0.2013, 0.812, 0.188, 0.312, 0.188, 0.3229, 0.2013, 0.831, 0.2165, 0.8229, 0.2013, 0.3229, 0.2013, 0.331, 0.2165, 0.8359, 0.2329, 0.831, 0.2165, 0.331, 0.2165, 0.3359, 0.2329, 0.8376, 0.25, 0.8359, 0.2329, 0.3359, 0.2329, 0.3376, 0.25, 0.7671, 0.3359, 0.75, 0.3376, 0.75, 0.3424, 0.768, 0.3406, 0.25, 0.3376, 0.2671, 0.3359, 0.268, 0.3406, 0.25, 0.3424, 0.7835, 0.331, 0.7671, 0.3359, 0.768, 0.3406, 0.7854, 0.3354, 0.2671, 0.3359, 0.2835, 0.331, 0.2854, 0.3354, 0.268, 0.3406, 0.7987, 0.3229, 0.7835, 0.331, 0.7854, 0.3354, 0.8013, 0.3268, 0.2835, 0.331, 0.2987, 0.3229, 0.3013, 0.3268, 0.2854, 0.3354, 0.812, 0.312, 0.7987, 0.3229, 0.8013, 0.3268, 0.8153, 0.3153, 0.2987, 0.3229, 0.312, 0.312, 0.3153, 0.3153, 0.3013, 0.3268, 0.8229, 0.2987, 0.812, 0.312, 0.8153, 0.3153, 0.8268, 0.3013, 0.312, 0.312, 0.3229, 0.2987, 0.3268, 0.3013, 0.3153, 0.3153, 0.831, 0.2835, 0.8229, 0.2987, 0.8268, 0.3013, 0.8354, 0.2854, 0.3229, 0.2987, 0.331, 0.2835, 0.3354, 0.2854, 0.3268, 0.3013, 0.8359, 0.2671, 0.831, 0.2835, 0.8354, 0.2854, 0.8406, 0.268, 0.331, 0.2835, 0.3359, 0.2671, 0.3406, 0.268, 0.3354, 0.2854, 0.8376, 0.25, 0.8359, 0.2671, 0.8406, 0.268, 0.8424, 0.25, 0.3359, 0.2671, 0.3376, 0.25, 0.3424, 0.25, 0.3406, 0.268, 0.8359, 0.2329, 0.8376, 0.25, 0.8424, 0.25, 0.8406, 0.232, 0.3376, 0.25, 0.3359, 0.2329, 0.3406, 0.232, 0.3424, 0.25, 0.831, 0.2165, 0.8359, 0.2329, 0.8406, 0.232, 0.8354, 0.2146, 0.3359, 0.2329, 0.331, 0.2165, 0.3354, 0.2146, 0.3406, 0.232, 0.8229, 0.2013, 0.831, 0.2165, 0.8354, 0.2146, 0.8268, 0.1987, 0.331, 0.2165, 0.3229, 0.2013, 0.3268, 0.1987, 0.3354, 0.2146, 0.812, 0.188, 0.8229, 0.2013, 0.8268, 0.1987, 0.8153, 0.1847, 0.3229, 0.2013, 0.312, 0.188, 0.3153, 0.1847, 0.3268, 0.1987, 0.7987, 0.1771, 0.812, 0.188, 0.8153, 0.1847, 0.8013, 0.1732, 0.312, 0.188, 0.2987, 0.1771, 0.3013, 0.1732, 0.3153, 0.1847, 0.7835, 0.169, 0.7987, 0.1771, 0.8013, 0.1732, 0.7854, 0.1646, 0.2987, 0.1771, 0.2835, 0.169, 0.2854, 0.1646, 0.3013, 0.1732, 0.7671, 0.1641, 0.7835, 0.169, 0.7854, 0.1646, 0.768, 0.1594, 0.2835, 0.169, 0.2671, 0.1641, 0.268, 0.1594, 0.2854, 0.1646, 0.75, 0.1624, 0.7671, 0.1641, 0.768, 0.1594, 0.75, 0.1576, 0.2671, 0.1641, 0.25, 0.1624, 0.25, 0.1576, 0.268, 0.1594, 0.7329, 0.1641, 0.75, 0.1624, 0.75, 0.1576, 0.732, 0.1594, 0.25, 0.1624, 0.2329, 0.1641, 0.232, 0.1594, 0.25, 0.1576, 0.7165, 0.169, 0.7329, 0.1641, 0.732, 0.1594, 0.7146, 0.1646, 0.2329, 0.1641, 0.2165, 0.169, 0.2146, 0.1646, 0.232, 0.1594, 0.7013, 0.1771, 0.7165, 0.169, 0.7146, 0.1646, 0.6987, 0.1732, 0.2165, 0.169, 0.2013, 0.1771, 0.1987, 0.1732, 0.2146, 0.1646, 0.688, 0.188, 0.7013, 0.1771, 0.6987, 0.1732, 0.6847, 0.1847, 0.2013, 0.1771, 0.188, 0.188, 0.1847, 0.1847, 0.1987, 0.1732, 0.6771, 0.2013, 0.688, 0.188, 0.6847, 0.1847, 0.6732, 0.1987, 0.188, 0.188, 0.1771, 0.2013, 0.1732, 0.1987, 0.1847, 0.1847, 0.669, 0.2165, 0.6771, 0.2013, 0.6732, 0.1987, 0.6646, 0.2146, 0.1771, 0.2013, 0.169, 0.2165, 0.1646, 0.2146, 0.1732, 0.1987, 0.6641, 0.2329, 0.669, 0.2165, 0.6646, 0.2146, 0.6594, 0.232, 0.169, 0.2165, 0.1641, 0.2329, 0.1594, 0.232, 0.1646, 0.2146, 0.6624, 0.25, 0.6641, 0.2329, 0.6594, 0.232, 0.6576, 0.25, 0.1641, 0.2329, 0.1624, 0.25, 0.1576, 0.25, 0.1594, 0.232, 0.6641, 0.2671, 0.6624, 0.25, 0.6576, 0.25, 0.6594, 0.268, 0.1624, 0.25, 0.1641, 0.2671, 0.1594, 0.268, 0.1576, 0.25, 0.669, 0.2835, 0.6641, 0.2671, 0.6594, 0.268, 0.6646, 0.2854, 0.1641, 0.2671, 0.169, 0.2835, 0.1646, 0.2854, 0.1594, 0.268, 0.6771, 0.2987, 0.669, 0.2835, 0.6646, 0.2854, 0.6732, 0.3013, 0.169, 0.2835, 0.1771, 0.2987, 0.1732, 0.3013, 0.1646, 0.2854, 0.688, 0.312, 0.6771, 0.2987, 0.6732, 0.3013, 0.6847, 0.3153, 0.1771, 0.2987, 0.188, 0.312, 0.1847, 0.3153, 0.1732, 0.3013, 0.7013, 0.3229, 0.688, 0.312, 0.6847, 0.3153, 0.6987, 0.3268, 0.188, 0.312, 0.2013, 0.3229, 0.1987, 0.3268, 0.1847, 0.3153, 0.7165, 0.331, 0.7013, 0.3229, 0.6987, 0.3268, 0.7146, 0.3354, 0.2013, 0.3229, 0.2165, 0.331, 0.2146, 0.3354, 0.1987, 0.3268, 0.7329, 0.3359, 0.7165, 0.331, 0.7146, 0.3354, 0.732, 0.3406, 0.2165, 0.331, 0.2329, 0.3359, 0.232, 0.3406, 0.2146, 0.3354, 0.75, 0.3376, 0.7329, 0.3359, 0.732, 0.3406, 0.75, 0.3424, 0.2329, 0.3359, 0.25, 0.3376, 0.25, 0.3424, 0.232, 0.3406, 0.6646, 0.2146, 0.6594, 0.232, 0.6594, 0.232, 0.6646, 0.2146, 0.3359, 0.2329, 0.331, 0.2165, 0.331, 0.2165, 0.3359, 0.2329, 0.1594, 0.232, 0.1646, 0.2146, 0.1646, 0.2146, 0.1594, 0.232, 0.8229, 0.2013, 0.831, 0.2165, 0.831, 0.2165, 0.8229, 0.2013, 0.6594, 0.232, 0.6576, 0.25, 0.6576, 0.25, 0.6594, 0.232, 0.331, 0.2165, 0.3229, 0.2013, 0.3229, 0.2013, 0.331, 0.2165, 0.1576, 0.25, 0.1594, 0.232, 0.1594, 0.232, 0.1576, 0.25, 0.812, 0.188, 0.8229, 0.2013, 0.8229, 0.2013, 0.812, 0.188, 0.6576, 0.25, 0.6594, 0.268, 0.6594, 0.268, 0.6576, 0.25, 0.3229, 0.2013, 0.312, 0.188, 0.312, 0.188, 0.3229, 0.2013, 0.1594, 0.268, 0.1576, 0.25, 0.1576, 0.25, 0.1594, 0.268, 0.7987, 0.1771, 0.812, 0.188, 0.812, 0.188, 0.7987, 0.1771, 0.6594, 0.268, 0.6646, 0.2854, 0.6646, 0.2854, 0.6594, 0.268, 0.312, 0.188, 0.2987, 0.1771, 0.2987, 0.1771, 0.312, 0.188, 0.1646, 0.2854, 0.1594, 0.268, 0.1594, 0.268, 0.1646, 0.2854, 0.7835, 0.169, 0.7987, 0.1771, 0.7987, 0.1771, 0.7835, 0.169, 0.75, 0.3424, 0.768, 0.3406, 0.768, 0.3406, 0.75, 0.3424, 0.6646, 0.2854, 0.6732, 0.3013, 0.6732, 0.3013, 0.6646, 0.2854, 0.2987, 0.1771, 0.2835, 0.169, 0.2835, 0.169, 0.2987, 0.1771, 0.268, 0.3406, 0.25, 0.3424, 0.25, 0.3424, 0.268, 0.3406, 0.1732, 0.3013, 0.1646, 0.2854, 0.1646, 0.2854, 0.1732, 0.3013, 0.7671, 0.1641, 0.7835, 0.169, 0.7835, 0.169, 0.7671, 0.1641, 0.768, 0.3406, 0.7854, 0.3354, 0.7854, 0.3354, 0.768, 0.3406, 0.6732, 0.3013, 0.6847, 0.3153, 0.6847, 0.3153, 0.6732, 0.3013, 0.2835, 0.169, 0.2671, 0.1641, 0.2671, 0.1641, 0.2835, 0.169, 0.2854, 0.3354, 0.268, 0.3406, 0.268, 0.3406, 0.2854, 0.3354, 0.1847, 0.3153, 0.1732, 0.3013, 0.1732, 0.3013, 0.1847, 0.3153, 0.75, 0.1624, 0.7671, 0.1641, 0.7671, 0.1641, 0.75, 0.1624, 0.7854, 0.3354, 0.8013, 0.3268, 0.8013, 0.3268, 0.7854, 0.3354, 0.6847, 0.3153, 0.6987, 0.3268, 0.6987, 0.3268, 0.6847, 0.3153, 0.2671, 0.1641, 0.25, 0.1624, 0.25, 0.1624, 0.2671, 0.1641, 0.3013, 0.3268, 0.2854, 0.3354, 0.2854, 0.3354, 0.3013, 0.3268, 0.1987, 0.3268, 0.1847, 0.3153, 0.1847, 0.3153, 0.1987, 0.3268, 0.7329, 0.1641, 0.75, 0.1624, 0.75, 0.1624, 0.7329, 0.1641, 0.8013, 0.3268, 0.8153, 0.3153, 0.8153, 0.3153, 0.8013, 0.3268, 0.6987, 0.3268, 0.7146, 0.3354, 0.7146, 0.3354, 0.6987, 0.3268, 0.25, 0.1624, 0.2329, 0.1641, 0.2329, 0.1641, 0.25, 0.1624, 0.3153, 0.3153, 0.3013, 0.3268, 0.3013, 0.3268, 0.3153, 0.3153, 0.2146, 0.3354, 0.1987, 0.3268, 0.1987, 0.3268, 0.2146, 0.3354, 0.7165, 0.169, 0.7329, 0.1641, 0.7329, 0.1641, 0.7165, 0.169, 0.8153, 0.3153, 0.8268, 0.3013, 0.8268, 0.3013, 0.8153, 0.3153, 0.7146, 0.3354, 0.732, 0.3406, 0.732, 0.3406, 0.7146, 0.3354, 0.2329, 0.1641, 0.2165, 0.169, 0.2165, 0.169, 0.2329, 0.1641, 0.3268, 0.3013, 0.3153, 0.3153, 0.3153, 0.3153, 0.3268, 0.3013, 0.232, 0.3406, 0.2146, 0.3354, 0.2146, 0.3354, 0.232, 0.3406, 0.7013, 0.1771, 0.7165, 0.169, 0.7165, 0.169, 0.7013, 0.1771, 0.8268, 0.3013, 0.8354, 0.2854, 0.8354, 0.2854, 0.8268, 0.3013, 0.732, 0.3406, 0.75, 0.3424, 0.75, 0.3424, 0.732, 0.3406, 0.2165, 0.169, 0.2013, 0.1771, 0.2013, 0.1771, 0.2165, 0.169, 0.3354, 0.2854, 0.3268, 0.3013, 0.3268, 0.3013, 0.3354, 0.2854, 0.25, 0.3424, 0.232, 0.3406, 0.232, 0.3406, 0.25, 0.3424, 0.688, 0.188, 0.7013, 0.1771, 0.7013, 0.1771, 0.688, 0.188, 0.8354, 0.2854, 0.8406, 0.268, 0.8406, 0.268, 0.8354, 0.2854, 0.2013, 0.1771, 0.188, 0.188, 0.188, 0.188, 0.2013, 0.1771, 0.3406, 0.268, 0.3354, 0.2854, 0.3354, 0.2854, 0.3406, 0.268, 0.6771, 0.2013, 0.688, 0.188, 0.688, 0.188, 0.6771, 0.2013, 0.8406, 0.268, 0.8424, 0.25, 0.8424, 0.25, 0.8406, 0.268, 0.188, 0.188, 0.1771, 0.2013, 0.1771, 0.2013, 0.188, 0.188, 0.3424, 0.25, 0.3406, 0.268, 0.3406, 0.268, 0.3424, 0.25, 0.669, 0.2165, 0.6771, 0.2013, 0.6771, 0.2013, 0.669, 0.2165, 0.8424, 0.25, 0.8406, 0.232, 0.8406, 0.232, 0.8424, 0.25, 0.1771, 0.2013, 0.169, 0.2165, 0.169, 0.2165, 0.1771, 0.2013, 0.3406, 0.232, 0.3424, 0.25, 0.3424, 0.25, 0.3406, 0.232, 0.6641, 0.2329, 0.669, 0.2165, 0.669, 0.2165, 0.6641, 0.2329])
me_cylinder.update()

# ---- objects
ob_cylinder = bpy.data.objects.new('Cylinder', me_cylinder)

# ---- transforms, parenting, visibility, modifiers, constraints
ob_cylinder.location = (0.0, 0.0, 0.0)

# ---- collection membership
col_collection.objects.link(ob_cylinder)

# ---- scene / render settings (as saved in the file)
scene.frame_start = 1; scene.frame_end = 250; scene.frame_set(1)
scene.render.engine = 'BLENDER_EEVEE_NEXT'
bpy.context.view_layer.update()

# ---- added for rendering (the .blend has no active camera and no usable light): camera, sun
cam_auto = bpy.data.cameras.new('AutoCamera')
cam_auto.lens = 50.0
cam_auto.sensor_width = 36.0
cam_auto.clip_end = 1000.0
ob_auto_camera = bpy.data.objects.new('AutoCamera', cam_auto)
scene.collection.objects.link(ob_auto_camera)
ob_auto_camera.location = (0.198048, -0.237657, 0.158438)
ob_auto_camera.rotation_euler = (1.09748, -7.21219e-08, 0.694738)
scene.camera = ob_auto_camera
light_auto_sun = bpy.data.lights.new('AutoSun', 'SUN')
light_auto_sun.energy = 3.0
light_auto_sun.angle = 0.0523599
ob_auto_sun = bpy.data.objects.new('AutoSun', light_auto_sun)
scene.collection.objects.link(ob_auto_sun)
ob_auto_sun.rotation_euler = (0.872665, 0.174533, 0.523599)
bpy.context.view_layer.update()
